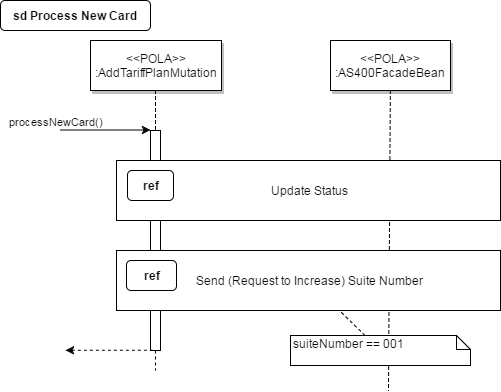

The diagram above was exported from draw.io. Its source (the exported page's mxGraphModel, read from the mxfile embedded in the PNG):
<mxGraphModel dx="1065" dy="675" grid="1" gridSize="10" guides="1" tooltips="1" connect="1" arrows="1" fold="1" page="0" pageScale="1.5" pageWidth="826" pageHeight="1169" background="#ffffff" math="0" shadow="0">
  <root>
    <mxCell id="0" style=";html=1;" />
    <mxCell id="1" style=";html=1;" parent="0" />
    <mxCell id="2" value="" style="fillColor=#FFFFFF;strokeColor=#000000;html=1;" parent="1" vertex="1">
      <mxGeometry x="200" y="150" width="10" height="220" as="geometry" />
    </mxCell>
    <mxCell id="3" value="processNewCard()" style="edgeStyle=none;verticalLabelPosition=top;verticalAlign=bottom;labelPosition=left;align=right;html=1;" parent="1" edge="1">
      <mxGeometry x="110" y="49.5" width="100" height="100" as="geometry">
        <mxPoint x="110" y="149.5" as="sourcePoint" />
        <mxPoint x="200" y="149.5" as="targetPoint" />
      </mxGeometry>
    </mxCell>
    <mxCell id="4" value="&amp;lt;&amp;lt;POLA&amp;gt;&amp;gt;&lt;br&gt;:AddTariffPlanMutation" style="shadow=1;fillColor=#FFFFFF;strokeColor=#000000;html=1;" parent="1" vertex="1">
      <mxGeometry x="140" y="60" width="131" height="50" as="geometry" />
    </mxCell>
    <mxCell id="7" value="&amp;lt;&amp;lt;POLA&amp;gt;&amp;gt;&lt;br&gt;:AS400FacadeBean" style="shadow=1;fillColor=#FFFFFF;strokeColor=#000000;html=1;" parent="1" vertex="1">
      <mxGeometry x="380" y="60" width="120" height="50" as="geometry" />
    </mxCell>
    <mxCell id="8" value="" style="edgeStyle=none;endArrow=none;dashed=1;html=1;" parent="1" source="7" edge="1">
      <mxGeometry x="362.3350694444445" y="165" width="100" height="100" as="geometry">
        <mxPoint x="437.2588734567901" y="110" as="sourcePoint" />
        <mxPoint x="438" y="410" as="targetPoint" />
      </mxGeometry>
    </mxCell>
    <mxCell id="12" value="" style="edgeStyle=none;verticalLabelPosition=top;verticalAlign=bottom;labelPosition=left;align=right;endArrow=none;startArrow=classic;dashed=1;html=1;" parent="1" edge="1">
      <mxGeometry x="115" y="269.7588734567901" width="100" height="100" as="geometry">
        <mxPoint x="115" y="369.7588734567901" as="sourcePoint" />
        <mxPoint x="205" y="369.7588734567901" as="targetPoint" />
      </mxGeometry>
    </mxCell>
    <mxCell id="33" value="" style="edgeStyle=elbowEdgeStyle;elbow=horizontal;endArrow=none;dashed=1;html=1;" parent="1" source="4" target="2" edge="1">
      <mxGeometry x="230.00000000000003" y="310" width="100" height="100" as="geometry">
        <mxPoint x="230.00000000000003" y="410" as="sourcePoint" />
        <mxPoint x="330" y="310" as="targetPoint" />
      </mxGeometry>
    </mxCell>
    <mxCell id="44" value="" style="edgeStyle=none;dashed=1;endArrow=none;html=1;" parent="1" source="2" edge="1">
      <mxGeometry x="50" y="300" width="100" height="100" as="geometry">
        <mxPoint x="50" y="400" as="sourcePoint" />
        <mxPoint x="205" y="390" as="targetPoint" />
      </mxGeometry>
    </mxCell>
    <mxCell id="71" value="sd Process New Card" style="rounded=1;fontStyle=1;fillColor=#FFFFFF;strokeColor=#000000;html=1;" parent="1" vertex="1">
      <mxGeometry x="50" y="20" width="150" height="30" as="geometry" />
    </mxCell>
    <mxCell id="96" value="" style="group" vertex="1" connectable="0" parent="1">
      <mxGeometry x="166" y="180" width="384" height="60" as="geometry" />
    </mxCell>
    <mxCell id="90" value="Update Status" style="whiteSpace=wrap;html=1;rounded=0;" vertex="1" parent="96">
      <mxGeometry width="384" height="60" as="geometry" />
    </mxCell>
    <mxCell id="89" value="&lt;b&gt;ref&lt;/b&gt;" style="whiteSpace=wrap;html=1;rounded=1;" vertex="1" parent="96">
      <mxGeometry x="11" y="10" width="46" height="30" as="geometry" />
    </mxCell>
    <mxCell id="97" value="" style="group" vertex="1" connectable="0" parent="1">
      <mxGeometry x="166" y="270" width="384" height="60" as="geometry" />
    </mxCell>
    <mxCell id="93" value="Send (Request to Increase) Suite Number" style="whiteSpace=wrap;html=1;rounded=0;flipV=1;" vertex="1" parent="97">
      <mxGeometry width="384" height="60" as="geometry" />
    </mxCell>
    <mxCell id="94" value="&lt;b&gt;ref&lt;/b&gt;" style="whiteSpace=wrap;html=1;rounded=1;" vertex="1" parent="97">
      <mxGeometry x="10" y="10" width="50" height="30" as="geometry" />
    </mxCell>
    <mxCell id="99" style="rounded=0;html=1;endArrow=none;endFill=0;dashed=1" edge="1" parent="1" source="98" target="93">
      <mxGeometry relative="1" as="geometry" />
    </mxCell>
    <mxCell id="98" value="suiteNumber == 001" style="shape=note;whiteSpace=wrap;html=1;size=14;verticalAlign=top;align=left;spacingTop=-6;rounded=0;" vertex="1" parent="1">
      <mxGeometry x="340" y="355" width="180" height="30" as="geometry" />
    </mxCell>
  </root>
</mxGraphModel>